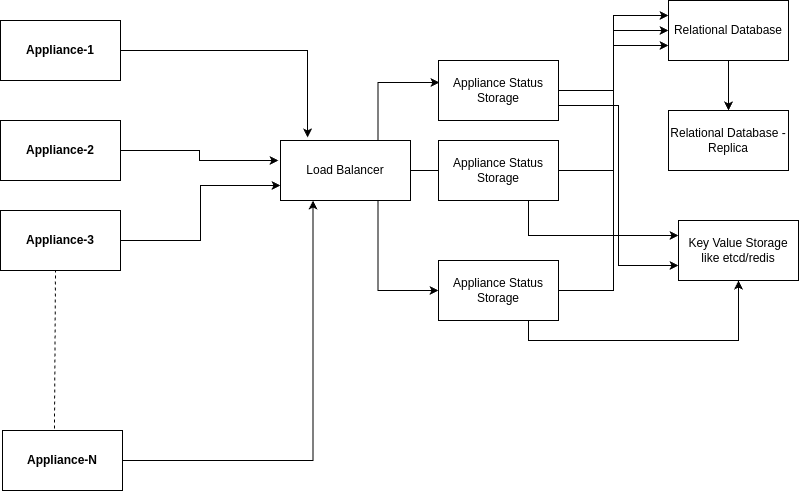

The diagram above was exported from draw.io. Its source (the exported page's mxGraphModel, read from the mxfile embedded in the PNG):
<mxGraphModel dx="1422" dy="795" grid="1" gridSize="10" guides="1" tooltips="1" connect="1" arrows="1" fold="1" page="1" pageScale="1" pageWidth="850" pageHeight="1100" math="0" shadow="0">
  <root>
    <mxCell id="0" />
    <mxCell id="1" parent="0" />
    <mxCell id="FQxLYV6c8LilkW4GavHq-24" style="edgeStyle=orthogonalEdgeStyle;rounded=0;orthogonalLoop=1;jettySize=auto;html=1;exitX=1;exitY=0.5;exitDx=0;exitDy=0;entryX=0.208;entryY=-0.05;entryDx=0;entryDy=0;entryPerimeter=0;" edge="1" parent="1" source="FQxLYV6c8LilkW4GavHq-1" target="FQxLYV6c8LilkW4GavHq-7">
      <mxGeometry relative="1" as="geometry" />
    </mxCell>
    <mxCell id="FQxLYV6c8LilkW4GavHq-1" value="&lt;b&gt;Appliance-1&lt;/b&gt;" style="rounded=0;whiteSpace=wrap;html=1;" vertex="1" parent="1">
      <mxGeometry x="2" y="80" width="120" height="60" as="geometry" />
    </mxCell>
    <mxCell id="FQxLYV6c8LilkW4GavHq-27" style="edgeStyle=orthogonalEdgeStyle;rounded=0;orthogonalLoop=1;jettySize=auto;html=1;exitX=1;exitY=0.5;exitDx=0;exitDy=0;" edge="1" parent="1" source="FQxLYV6c8LilkW4GavHq-2">
      <mxGeometry relative="1" as="geometry">
        <mxPoint x="280" y="220" as="targetPoint" />
      </mxGeometry>
    </mxCell>
    <mxCell id="FQxLYV6c8LilkW4GavHq-2" value="&lt;b&gt;Appliance-2&lt;/b&gt;" style="rounded=0;whiteSpace=wrap;html=1;" vertex="1" parent="1">
      <mxGeometry x="2" y="180" width="120" height="60" as="geometry" />
    </mxCell>
    <mxCell id="FQxLYV6c8LilkW4GavHq-26" style="edgeStyle=orthogonalEdgeStyle;rounded=0;orthogonalLoop=1;jettySize=auto;html=1;exitX=1;exitY=0.5;exitDx=0;exitDy=0;entryX=0;entryY=0.75;entryDx=0;entryDy=0;" edge="1" parent="1" source="FQxLYV6c8LilkW4GavHq-3" target="FQxLYV6c8LilkW4GavHq-7">
      <mxGeometry relative="1" as="geometry" />
    </mxCell>
    <mxCell id="FQxLYV6c8LilkW4GavHq-3" value="&lt;b&gt;Appliance-3&lt;/b&gt;" style="rounded=0;whiteSpace=wrap;html=1;" vertex="1" parent="1">
      <mxGeometry x="2" y="270" width="120" height="60" as="geometry" />
    </mxCell>
    <mxCell id="FQxLYV6c8LilkW4GavHq-25" style="edgeStyle=orthogonalEdgeStyle;rounded=0;orthogonalLoop=1;jettySize=auto;html=1;exitX=1;exitY=0.5;exitDx=0;exitDy=0;entryX=0.25;entryY=1;entryDx=0;entryDy=0;" edge="1" parent="1" source="FQxLYV6c8LilkW4GavHq-4" target="FQxLYV6c8LilkW4GavHq-7">
      <mxGeometry relative="1" as="geometry" />
    </mxCell>
    <mxCell id="FQxLYV6c8LilkW4GavHq-4" value="&lt;b&gt;Appliance-N&lt;/b&gt;" style="rounded=0;whiteSpace=wrap;html=1;" vertex="1" parent="1">
      <mxGeometry x="4" y="490" width="120" height="60" as="geometry" />
    </mxCell>
    <mxCell id="FQxLYV6c8LilkW4GavHq-5" value="" style="endArrow=none;dashed=1;html=1;rounded=0;exitX=0.433;exitY=-0.033;exitDx=0;exitDy=0;exitPerimeter=0;" edge="1" parent="1" source="FQxLYV6c8LilkW4GavHq-4">
      <mxGeometry width="50" height="50" relative="1" as="geometry">
        <mxPoint x="72" y="470" as="sourcePoint" />
        <mxPoint x="57" y="330" as="targetPoint" />
      </mxGeometry>
    </mxCell>
    <mxCell id="FQxLYV6c8LilkW4GavHq-18" style="edgeStyle=orthogonalEdgeStyle;rounded=0;orthogonalLoop=1;jettySize=auto;html=1;exitX=0.75;exitY=0;exitDx=0;exitDy=0;entryX=0.008;entryY=0.367;entryDx=0;entryDy=0;entryPerimeter=0;" edge="1" parent="1" source="FQxLYV6c8LilkW4GavHq-7" target="FQxLYV6c8LilkW4GavHq-13">
      <mxGeometry relative="1" as="geometry" />
    </mxCell>
    <mxCell id="FQxLYV6c8LilkW4GavHq-19" style="edgeStyle=orthogonalEdgeStyle;rounded=0;orthogonalLoop=1;jettySize=auto;html=1;exitX=1;exitY=0.5;exitDx=0;exitDy=0;" edge="1" parent="1" source="FQxLYV6c8LilkW4GavHq-7">
      <mxGeometry relative="1" as="geometry">
        <mxPoint x="450" y="230" as="targetPoint" />
      </mxGeometry>
    </mxCell>
    <mxCell id="FQxLYV6c8LilkW4GavHq-20" style="edgeStyle=orthogonalEdgeStyle;rounded=0;orthogonalLoop=1;jettySize=auto;html=1;exitX=0.75;exitY=1;exitDx=0;exitDy=0;entryX=0;entryY=0.5;entryDx=0;entryDy=0;" edge="1" parent="1" source="FQxLYV6c8LilkW4GavHq-7" target="FQxLYV6c8LilkW4GavHq-10">
      <mxGeometry relative="1" as="geometry" />
    </mxCell>
    <mxCell id="FQxLYV6c8LilkW4GavHq-7" value="Load Balancer" style="rounded=0;whiteSpace=wrap;html=1;" vertex="1" parent="1">
      <mxGeometry x="282" y="200" width="130" height="60" as="geometry" />
    </mxCell>
    <mxCell id="FQxLYV6c8LilkW4GavHq-23" style="edgeStyle=orthogonalEdgeStyle;rounded=0;orthogonalLoop=1;jettySize=auto;html=1;exitX=1;exitY=0.5;exitDx=0;exitDy=0;entryX=0;entryY=0.75;entryDx=0;entryDy=0;" edge="1" parent="1" source="FQxLYV6c8LilkW4GavHq-10" target="FQxLYV6c8LilkW4GavHq-14">
      <mxGeometry relative="1" as="geometry" />
    </mxCell>
    <mxCell id="FQxLYV6c8LilkW4GavHq-37" style="edgeStyle=orthogonalEdgeStyle;rounded=0;orthogonalLoop=1;jettySize=auto;html=1;exitX=0.75;exitY=1;exitDx=0;exitDy=0;entryX=0.5;entryY=1;entryDx=0;entryDy=0;" edge="1" parent="1" source="FQxLYV6c8LilkW4GavHq-10" target="FQxLYV6c8LilkW4GavHq-33">
      <mxGeometry relative="1" as="geometry" />
    </mxCell>
    <mxCell id="FQxLYV6c8LilkW4GavHq-10" value="Appliance Status Storage" style="rounded=0;whiteSpace=wrap;html=1;" vertex="1" parent="1">
      <mxGeometry x="440" y="320" width="120" height="60" as="geometry" />
    </mxCell>
    <mxCell id="FQxLYV6c8LilkW4GavHq-22" style="edgeStyle=orthogonalEdgeStyle;rounded=0;orthogonalLoop=1;jettySize=auto;html=1;exitX=1;exitY=0.5;exitDx=0;exitDy=0;entryX=0;entryY=0.5;entryDx=0;entryDy=0;" edge="1" parent="1" source="FQxLYV6c8LilkW4GavHq-12" target="FQxLYV6c8LilkW4GavHq-14">
      <mxGeometry relative="1" as="geometry" />
    </mxCell>
    <mxCell id="FQxLYV6c8LilkW4GavHq-38" style="edgeStyle=orthogonalEdgeStyle;rounded=0;orthogonalLoop=1;jettySize=auto;html=1;exitX=0.75;exitY=1;exitDx=0;exitDy=0;entryX=0;entryY=0.25;entryDx=0;entryDy=0;" edge="1" parent="1" source="FQxLYV6c8LilkW4GavHq-12" target="FQxLYV6c8LilkW4GavHq-33">
      <mxGeometry relative="1" as="geometry" />
    </mxCell>
    <mxCell id="FQxLYV6c8LilkW4GavHq-12" value="Appliance Status Storage" style="rounded=0;whiteSpace=wrap;html=1;" vertex="1" parent="1">
      <mxGeometry x="440" y="200" width="120" height="60" as="geometry" />
    </mxCell>
    <mxCell id="FQxLYV6c8LilkW4GavHq-21" style="edgeStyle=orthogonalEdgeStyle;rounded=0;orthogonalLoop=1;jettySize=auto;html=1;exitX=1;exitY=0.5;exitDx=0;exitDy=0;entryX=0;entryY=0.25;entryDx=0;entryDy=0;" edge="1" parent="1" source="FQxLYV6c8LilkW4GavHq-13" target="FQxLYV6c8LilkW4GavHq-14">
      <mxGeometry relative="1" as="geometry" />
    </mxCell>
    <mxCell id="FQxLYV6c8LilkW4GavHq-40" style="edgeStyle=orthogonalEdgeStyle;rounded=0;orthogonalLoop=1;jettySize=auto;html=1;exitX=1;exitY=0.75;exitDx=0;exitDy=0;entryX=0;entryY=0.75;entryDx=0;entryDy=0;" edge="1" parent="1" source="FQxLYV6c8LilkW4GavHq-13" target="FQxLYV6c8LilkW4GavHq-33">
      <mxGeometry relative="1" as="geometry" />
    </mxCell>
    <mxCell id="FQxLYV6c8LilkW4GavHq-13" value="Appliance Status Storage" style="rounded=0;whiteSpace=wrap;html=1;" vertex="1" parent="1">
      <mxGeometry x="440" y="120" width="120" height="60" as="geometry" />
    </mxCell>
    <mxCell id="FQxLYV6c8LilkW4GavHq-14" value="Relational Database" style="rounded=0;whiteSpace=wrap;html=1;" vertex="1" parent="1">
      <mxGeometry x="670" y="60" width="120" height="60" as="geometry" />
    </mxCell>
    <mxCell id="FQxLYV6c8LilkW4GavHq-15" value="Relational Database - Replica" style="rounded=0;whiteSpace=wrap;html=1;" vertex="1" parent="1">
      <mxGeometry x="670" y="170" width="120" height="60" as="geometry" />
    </mxCell>
    <mxCell id="FQxLYV6c8LilkW4GavHq-32" value="" style="endArrow=classic;html=1;rounded=0;exitX=0.5;exitY=1;exitDx=0;exitDy=0;entryX=0.5;entryY=0;entryDx=0;entryDy=0;" edge="1" parent="1" source="FQxLYV6c8LilkW4GavHq-14" target="FQxLYV6c8LilkW4GavHq-15">
      <mxGeometry width="50" height="50" relative="1" as="geometry">
        <mxPoint x="400" y="400" as="sourcePoint" />
        <mxPoint x="450" y="350" as="targetPoint" />
      </mxGeometry>
    </mxCell>
    <mxCell id="FQxLYV6c8LilkW4GavHq-33" value="Key Value Storage like etcd/redis" style="rounded=0;whiteSpace=wrap;html=1;" vertex="1" parent="1">
      <mxGeometry x="680" y="280" width="120" height="60" as="geometry" />
    </mxCell>
  </root>
</mxGraphModel>